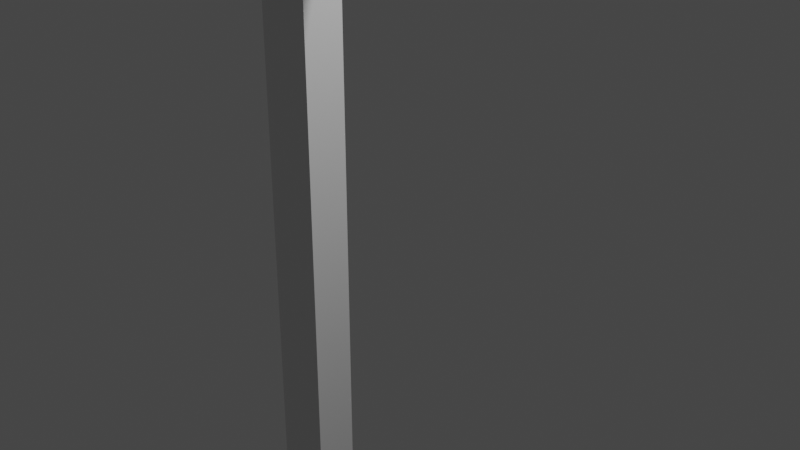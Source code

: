 # Source: untitled.blend  (saved by Blender 3.4.6; exported with 4.5.12 LTS)
import bpy
from mathutils import Matrix  # noqa: F401  (used for matrix-valued properties, if any)

bpy.ops.wm.read_factory_settings(use_empty=True)
scene = bpy.context.scene
scene.name = 'Scene'

# ---- collections
col_collection = bpy.data.collections.new('Collection'); scene.collection.children.link(col_collection)

# ---- materials (node trees are filled in below, after node groups)
mat_material = bpy.data.materials.new('Material')
mat_material.alpha_threshold = 0.0
mat_material.use_transparent_shadow = False
mat_material.roughness = 0.5
mat_material.line_color = (0.0, 0.0, 0.0, 1.0)
mat_material_001 = bpy.data.materials.new('Material.001')
mat_material_001.alpha_threshold = 0.0
mat_material_001.use_transparent_shadow = False
mat_material_001.roughness = 0.5
mat_material_001.line_color = (0.0, 0.0, 0.0, 1.0)
mat_material_002 = bpy.data.materials.new('Material.002')
mat_material_002.alpha_threshold = 0.0
mat_material_002.use_transparent_shadow = False
mat_material_002.roughness = 0.5
mat_material_002.line_color = (0.0, 0.0, 0.0, 1.0)
mat_material_003 = bpy.data.materials.new('Material.003')
mat_material_003.alpha_threshold = 0.0
mat_material_003.use_transparent_shadow = False
mat_material_003.roughness = 0.5
mat_material_003.line_color = (0.0, 0.0, 0.0, 1.0)
mat_material_004 = bpy.data.materials.new('Material.004')
mat_material_004.alpha_threshold = 0.0
mat_material_004.use_transparent_shadow = False
mat_material_004.roughness = 0.5
mat_material_004.line_color = (0.0, 0.0, 0.0, 1.0)

# ---- material node trees
mat_material.use_nodes = True; mat_material.node_tree.nodes.clear()
_N = mat_material.node_tree.nodes; _L = mat_material.node_tree.links
n0 = _N.new('ShaderNodeOutputMaterial'); n0.name = 'Material Output'; n0.location = (300, 300)
n1 = _N.new('ShaderNodeBsdfPrincipled'); n1.name = 'Principled BSDF'; n1.location = (10, 300)
n1.distribution = 'GGX'
n1.subsurface_method = 'RANDOM_WALK_SKIN'
n1.inputs[3].default_value = 1.45
n1.inputs[27].default_value = (0.0, 0.0, 0.0, 1.0)
n1.inputs[28].default_value = 1.0
_L.new(n1.outputs[0], n0.inputs[0])
n0.is_active_output = True
mat_material_001.use_nodes = True; mat_material_001.node_tree.nodes.clear()
_N = mat_material_001.node_tree.nodes; _L = mat_material_001.node_tree.links
n0 = _N.new('ShaderNodeOutputMaterial'); n0.name = 'Material Output'; n0.location = (300, 300)
n1 = _N.new('ShaderNodeBsdfPrincipled'); n1.name = 'Principled BSDF'; n1.location = (10, 300)
n1.distribution = 'GGX'
n1.subsurface_method = 'RANDOM_WALK_SKIN'
n1.inputs[3].default_value = 1.45
n1.inputs[27].default_value = (0.0, 0.0, 0.0, 1.0)
n1.inputs[28].default_value = 1.0
_L.new(n1.outputs[0], n0.inputs[0])
n0.is_active_output = True
mat_material_002.use_nodes = True; mat_material_002.node_tree.nodes.clear()
_N = mat_material_002.node_tree.nodes; _L = mat_material_002.node_tree.links
n0 = _N.new('ShaderNodeOutputMaterial'); n0.name = 'Material Output'; n0.location = (300, 300)
n1 = _N.new('ShaderNodeBsdfPrincipled'); n1.name = 'Principled BSDF'; n1.location = (10, 300)
n1.distribution = 'GGX'
n1.subsurface_method = 'RANDOM_WALK_SKIN'
n1.inputs[3].default_value = 1.45
n1.inputs[27].default_value = (0.0, 0.0, 0.0, 1.0)
n1.inputs[28].default_value = 1.0
_L.new(n1.outputs[0], n0.inputs[0])
n0.is_active_output = True
mat_material_003.use_nodes = True; mat_material_003.node_tree.nodes.clear()
_N = mat_material_003.node_tree.nodes; _L = mat_material_003.node_tree.links
n0 = _N.new('ShaderNodeOutputMaterial'); n0.name = 'Material Output'; n0.location = (300, 300)
n1 = _N.new('ShaderNodeBsdfPrincipled'); n1.name = 'Principled BSDF'; n1.location = (10, 300)
n1.distribution = 'GGX'
n1.subsurface_method = 'RANDOM_WALK_SKIN'
n1.inputs[3].default_value = 1.45
n1.inputs[27].default_value = (0.0, 0.0, 0.0, 1.0)
n1.inputs[28].default_value = 1.0
_L.new(n1.outputs[0], n0.inputs[0])
n0.is_active_output = True
mat_material_004.use_nodes = True; mat_material_004.node_tree.nodes.clear()
_N = mat_material_004.node_tree.nodes; _L = mat_material_004.node_tree.links
n0 = _N.new('ShaderNodeOutputMaterial'); n0.name = 'Material Output'; n0.location = (300, 300)
n1 = _N.new('ShaderNodeBsdfPrincipled'); n1.name = 'Principled BSDF'; n1.location = (10, 300)
n1.distribution = 'GGX'
n1.subsurface_method = 'RANDOM_WALK_SKIN'
n1.inputs[3].default_value = 1.45
n1.inputs[27].default_value = (0.0, 0.0, 0.0, 1.0)
n1.inputs[28].default_value = 1.0
_L.new(n1.outputs[0], n0.inputs[0])
n0.is_active_output = True

# ---- world
world_world = bpy.data.worlds.new('World'); scene.world = world_world
world_world.use_nodes = True; world_world.node_tree.nodes.clear()
_N = world_world.node_tree.nodes; _L = world_world.node_tree.links
n0 = _N.new('ShaderNodeOutputWorld'); n0.name = 'World Output'; n0.location = (300, 300)
n1 = _N.new('ShaderNodeBackground'); n1.name = 'Background'; n1.location = (10, 300)
n1.inputs[0].default_value = (0.05088, 0.05088, 0.05088, 1.0)
_L.new(n1.outputs[0], n0.inputs[0])
n0.is_active_output = True
world_world.color = (0.05088, 0.05088, 0.05088)
world_world.use_sun_shadow = False
world_world.sun_shadow_jitter_overblur = 0.0

# ---- cameras
cam_camera = bpy.data.cameras.new('Camera')
cam_camera.clip_end = 100.0
cam_camera.ortho_scale = 7.314

# ---- lights
light_light = bpy.data.lights.new('Light', 'POINT')
light_light.transmission_factor = 0.0
light_light.energy = 1000.0
light_light.shadow_soft_size = 0.1
light_light.shadow_maximum_resolution = 0.006
light_light.use_absolute_resolution = True

# ---- meshes
me_cube = bpy.data.meshes.new('Cube')
me_cube.from_pydata([(1.0, 1.0, 1.0), (1.0, 1.0, -1.0), (1.0, -1.0, 1.0), (1.0, -1.0, -1.0), (-1.0, 1.0, 1.0), (-1.0, 1.0, -1.0), (-1.0, -1.0, 1.0), (-1.0, -1.0, -1.0)], [], [(0, 4, 6, 2), (3, 2, 6, 7), (7, 6, 4, 5), (5, 1, 3, 7), (1, 0, 2, 3), (5, 4, 0, 1)])
_uv = me_cube.uv_layers.new(name='UVMap')
_uv.uv.foreach_set('vector', [0.625, 0.5, 0.875, 0.5, 0.875, 0.75, 0.625, 0.75, 0.375, 0.75, 0.625, 0.75, 0.625, 1.0, 0.375, 1.0, 0.375, 0.0, 0.625, 0.0, 0.625, 0.25, 0.375, 0.25, 0.125, 0.5, 0.375, 0.5, 0.375, 0.75, 0.125, 0.75, 0.375, 0.5, 0.625, 0.5, 0.625, 0.75, 0.375, 0.75, 0.375, 0.25, 0.625, 0.25, 0.625, 0.5, 0.375, 0.5])
me_cube.materials.append(mat_material)
me_cube.use_mirror_vertex_groups = False
me_cube.update()
me_cube_001 = bpy.data.meshes.new('Cube.001')
me_cube_001.from_pydata([(1.0, 1.0, 1.0), (1.0, 1.0, -1.0), (1.0, -1.0, 1.0), (1.0, -1.0, -1.0), (-1.0, 1.0, 1.0), (-1.0, 1.0, -1.0), (-1.0, -1.0, 1.0), (-1.0, -1.0, -1.0)], [], [(0, 4, 6, 2), (3, 2, 6, 7), (7, 6, 4, 5), (5, 1, 3, 7), (1, 0, 2, 3), (5, 4, 0, 1)])
_uv = me_cube_001.uv_layers.new(name='UVMap')
_uv.uv.foreach_set('vector', [0.625, 0.5, 0.875, 0.5, 0.875, 0.75, 0.625, 0.75, 0.375, 0.75, 0.625, 0.75, 0.625, 1.0, 0.375, 1.0, 0.375, 0.0, 0.625, 0.0, 0.625, 0.25, 0.375, 0.25, 0.125, 0.5, 0.375, 0.5, 0.375, 0.75, 0.125, 0.75, 0.375, 0.5, 0.625, 0.5, 0.625, 0.75, 0.375, 0.75, 0.375, 0.25, 0.625, 0.25, 0.625, 0.5, 0.375, 0.5])
me_cube_001.materials.append(mat_material_001)
me_cube_001.use_mirror_vertex_groups = False
me_cube_001.update()
me_cube_002 = bpy.data.meshes.new('Cube.002')
me_cube_002.from_pydata([(1.0, 1.0, 1.0), (1.0, 1.0, -1.0), (1.0, -1.0, 1.0), (1.0, -1.0, -1.0), (-1.0, 1.0, 1.0), (-1.0, 1.0, -1.0), (-1.0, -1.0, 1.0), (-1.0, -1.0, -1.0)], [], [(0, 4, 6, 2), (3, 2, 6, 7), (7, 6, 4, 5), (5, 1, 3, 7), (1, 0, 2, 3), (5, 4, 0, 1)])
_uv = me_cube_002.uv_layers.new(name='UVMap')
_uv.uv.foreach_set('vector', [0.625, 0.5, 0.875, 0.5, 0.875, 0.75, 0.625, 0.75, 0.375, 0.75, 0.625, 0.75, 0.625, 1.0, 0.375, 1.0, 0.375, 0.0, 0.625, 0.0, 0.625, 0.25, 0.375, 0.25, 0.125, 0.5, 0.375, 0.5, 0.375, 0.75, 0.125, 0.75, 0.375, 0.5, 0.625, 0.5, 0.625, 0.75, 0.375, 0.75, 0.375, 0.25, 0.625, 0.25, 0.625, 0.5, 0.375, 0.5])
me_cube_002.materials.append(mat_material_002)
me_cube_002.use_mirror_vertex_groups = False
me_cube_002.update()
me_cube_003 = bpy.data.meshes.new('Cube.003')
me_cube_003.from_pydata([(1.0, 1.0, 1.0), (1.0, 1.0, -1.0), (1.0, -1.0, 1.0), (1.0, -1.0, -1.0), (-1.0, 1.0, 1.0), (-1.0, 1.0, -1.0), (-1.0, -1.0, 1.0), (-1.0, -1.0, -1.0)], [], [(0, 4, 6, 2), (3, 2, 6, 7), (7, 6, 4, 5), (5, 1, 3, 7), (1, 0, 2, 3), (5, 4, 0, 1)])
_uv = me_cube_003.uv_layers.new(name='UVMap')
_uv.uv.foreach_set('vector', [0.625, 0.5, 0.875, 0.5, 0.875, 0.75, 0.625, 0.75, 0.375, 0.75, 0.625, 0.75, 0.625, 1.0, 0.375, 1.0, 0.375, 0.0, 0.625, 0.0, 0.625, 0.25, 0.375, 0.25, 0.125, 0.5, 0.375, 0.5, 0.375, 0.75, 0.125, 0.75, 0.375, 0.5, 0.625, 0.5, 0.625, 0.75, 0.375, 0.75, 0.375, 0.25, 0.625, 0.25, 0.625, 0.5, 0.375, 0.5])
me_cube_003.materials.append(mat_material_003)
me_cube_003.use_mirror_vertex_groups = False
me_cube_003.update()
me_cube_004 = bpy.data.meshes.new('Cube.004')
me_cube_004.from_pydata([(1.0, 1.0, 1.0), (1.0, 1.0, -1.0), (1.0, -1.0, 1.0), (1.0, -1.0, -1.0), (-1.0, 1.0, 1.0), (-1.0, 1.0, -1.0), (-1.0, -1.0, 1.0), (-1.0, -1.0, -1.0)], [], [(0, 4, 6, 2), (3, 2, 6, 7), (7, 6, 4, 5), (5, 1, 3, 7), (1, 0, 2, 3), (5, 4, 0, 1)])
me_cube_004.polygons.foreach_set('use_smooth', [True] * 6)
_uv = me_cube_004.uv_layers.new(name='UVMap')
_uv.uv.foreach_set('vector', [0.625, 0.5, 0.875, 0.5, 0.875, 0.75, 0.625, 0.75, 0.375, 0.75, 0.625, 0.75, 0.625, 1.0, 0.375, 1.0, 0.375, 0.0, 0.625, 0.0, 0.625, 0.25, 0.375, 0.25, 0.125, 0.5, 0.375, 0.5, 0.375, 0.75, 0.125, 0.75, 0.375, 0.5, 0.625, 0.5, 0.625, 0.75, 0.375, 0.75, 0.375, 0.25, 0.625, 0.25, 0.625, 0.5, 0.375, 0.5])
me_cube_004.materials.append(mat_material_004)
me_cube_004.use_mirror_vertex_groups = False
me_cube_004.update()

# ---- objects
ob_cube = bpy.data.objects.new('Cube', me_cube)
ob_light = bpy.data.objects.new('Light', light_light)
ob_camera = bpy.data.objects.new('Camera', cam_camera)
ob_cube_001 = bpy.data.objects.new('Cube.001', me_cube_001)
ob_cube_002 = bpy.data.objects.new('Cube.002', me_cube_002)
ob_cube_003 = bpy.data.objects.new('Cube.003', me_cube_003)
ob_cube_004 = bpy.data.objects.new('Cube.004', me_cube_004)

# ---- transforms, parenting, visibility, modifiers, constraints
ob_cube.location = (-1.45, 0.0, 0.0)
ob_cube.scale = (0.34, 0.25, 4.04)
ob_cube.lock_rotations_4d = False
ob_cube.empty_display_type = 'ARROWS'
ob_cube.lineart.crease_threshold = 0.0
ob_light.location = (4.076, 1.005, 5.904)
ob_light.rotation_euler = (0.6503, 0.05522, 1.866)
ob_light.lock_rotations_4d = False
ob_light.empty_display_type = 'ARROWS'
ob_light.color = (0.0, 0.0, 0.0, 0.0)
ob_light.lineart.crease_threshold = 0.0
ob_camera.location = (7.359, -6.926, 4.958)
ob_camera.rotation_euler = (1.109, 0.0, 0.8149)
ob_camera.lock_rotations_4d = False
ob_camera.empty_display_type = 'ARROWS'
ob_camera.color = (0.0, 0.0, 0.0, 0.0)
ob_camera.display_type = 'WIRE'
ob_camera.lineart.crease_threshold = 0.0
ob_cube_001.location = (2.43, 0.08, 4.51)
ob_cube_001.rotation_euler = (0.0, -1.543, 0.0)
ob_cube_001.scale = (-0.5, -0.33, 4.18)
ob_cube_001.lock_rotations_4d = False
ob_cube_001.empty_display_type = 'ARROWS'
ob_cube_001.lineart.crease_threshold = 0.0
ob_cube_002.location = (6.33, 0.31, 8.13)
ob_cube_002.scale = (-0.31, -0.17, 3.44)
ob_cube_002.lock_rotations_4d = False
ob_cube_002.empty_display_type = 'ARROWS'
ob_cube_002.lineart.crease_threshold = 0.0
ob_cube_003.location = (3.78, 0.51, 11.96)
ob_cube_003.rotation_euler = (0.0, -1.543, 0.0)
ob_cube_003.scale = (-0.5, -0.33, 3.1)
ob_cube_003.lock_rotations_4d = False
ob_cube_003.empty_display_type = 'ARROWS'
ob_cube_003.lineart.crease_threshold = 0.0
ob_cube_004.location = (3.71, 0.49, 13.33)
ob_cube_004.rotation_euler = (-3.079, -6.231, -6.315)
ob_cube_004.scale = (-0.35, -0.3, -0.74)
ob_cube_004.lock_rotations_4d = False
ob_cube_004.empty_display_type = 'ARROWS'
ob_cube_004.lineart.crease_threshold = 0.0

# ---- collection membership
col_collection.objects.link(ob_cube)
col_collection.objects.link(ob_light)
col_collection.objects.link(ob_camera)
col_collection.objects.link(ob_cube_001)
col_collection.objects.link(ob_cube_002)
col_collection.objects.link(ob_cube_003)
col_collection.objects.link(ob_cube_004)

# ---- scene / render settings (as saved in the file)
scene.camera = ob_camera
scene.frame_start = 1; scene.frame_end = 250; scene.frame_set(1)
scene.render.engine = 'BLENDER_EEVEE_NEXT'
scene.cycles.sampling_pattern = 'TABULATED_SOBOL'
scene.cycles.use_light_tree = False
scene.view_settings.view_transform = 'Filmic'
bpy.context.view_layer.update()
